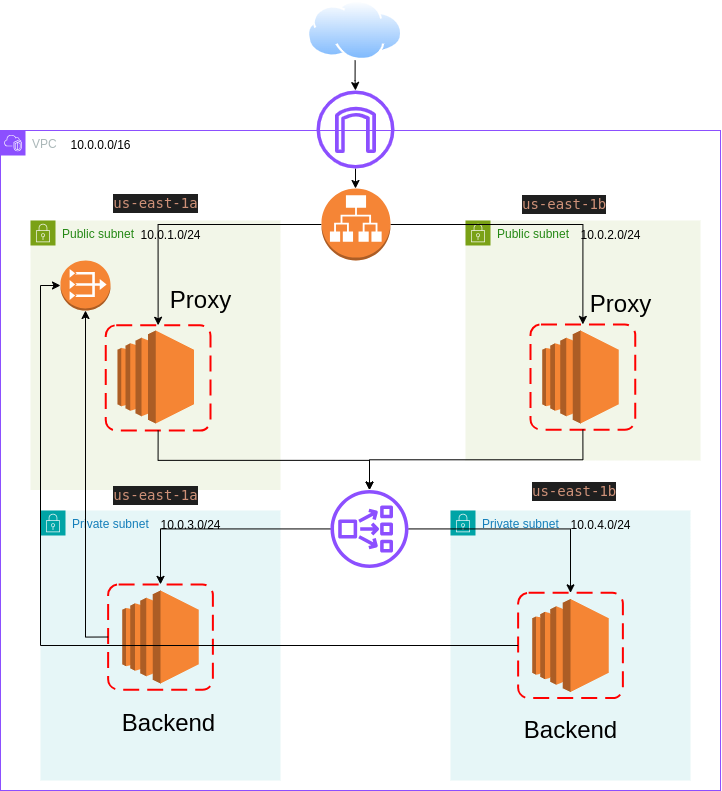

The diagram above was exported from draw.io. Its source (the exported page's mxGraphModel, read from the mxfile embedded in the PNG):
<mxGraphModel dx="1954" dy="1126" grid="1" gridSize="10" guides="1" tooltips="1" connect="1" arrows="1" fold="1" page="1" pageScale="1" pageWidth="850" pageHeight="1100" math="0" shadow="0">
  <root>
    <mxCell id="0" />
    <mxCell id="1" parent="0" />
    <mxCell id="qPVb3rb9199T5fmACFJi-7" value="VPC" style="points=[[0,0],[0.25,0],[0.5,0],[0.75,0],[1,0],[1,0.25],[1,0.5],[1,0.75],[1,1],[0.75,1],[0.5,1],[0.25,1],[0,1],[0,0.75],[0,0.5],[0,0.25]];outlineConnect=0;gradientColor=none;html=1;whiteSpace=wrap;fontSize=12;fontStyle=0;container=1;pointerEvents=0;collapsible=0;recursiveResize=0;shape=mxgraph.aws4.group;grIcon=mxgraph.aws4.group_vpc2;strokeColor=#8C4FFF;fillColor=none;verticalAlign=top;align=left;spacingLeft=30;fontColor=#AAB7B8;dashed=0;" vertex="1" parent="1">
      <mxGeometry x="70" y="170" width="720" height="660" as="geometry" />
    </mxCell>
    <mxCell id="qPVb3rb9199T5fmACFJi-2" value="Public subnet" style="points=[[0,0],[0.25,0],[0.5,0],[0.75,0],[1,0],[1,0.25],[1,0.5],[1,0.75],[1,1],[0.75,1],[0.5,1],[0.25,1],[0,1],[0,0.75],[0,0.5],[0,0.25]];outlineConnect=0;gradientColor=none;html=1;whiteSpace=wrap;fontSize=12;fontStyle=0;container=1;pointerEvents=0;collapsible=0;recursiveResize=0;shape=mxgraph.aws4.group;grIcon=mxgraph.aws4.group_security_group;grStroke=0;strokeColor=#7AA116;fillColor=#F2F6E8;verticalAlign=top;align=left;spacingLeft=30;fontColor=#248814;dashed=0;" vertex="1" parent="qPVb3rb9199T5fmACFJi-7">
      <mxGeometry x="30" y="90" width="250" height="269.5" as="geometry" />
    </mxCell>
    <mxCell id="qPVb3rb9199T5fmACFJi-8" value="&lt;div style=&quot;color: rgb(204, 204, 204); background-color: rgb(31, 31, 31); font-family: &amp;quot;Droid Sans Mono&amp;quot;, &amp;quot;monospace&amp;quot;, monospace; font-size: 14px; line-height: 19px; white-space-collapse: preserve;&quot;&gt;&lt;br&gt;&lt;/div&gt;" style="text;html=1;align=center;verticalAlign=middle;resizable=0;points=[];autosize=1;strokeColor=none;fillColor=none;" vertex="1" parent="qPVb3rb9199T5fmACFJi-2">
      <mxGeometry x="70" y="20" width="20" height="30" as="geometry" />
    </mxCell>
    <mxCell id="qPVb3rb9199T5fmACFJi-10" value="10.0.1.0/24" style="text;html=1;align=center;verticalAlign=middle;resizable=0;points=[];autosize=1;strokeColor=none;fillColor=none;" vertex="1" parent="qPVb3rb9199T5fmACFJi-2">
      <mxGeometry x="100" width="80" height="30" as="geometry" />
    </mxCell>
    <mxCell id="qPVb3rb9199T5fmACFJi-18" value="" style="outlineConnect=0;dashed=0;verticalLabelPosition=bottom;verticalAlign=top;align=center;html=1;shape=mxgraph.aws3.vpc_nat_gateway;fillColor=#F58534;gradientColor=none;" vertex="1" parent="qPVb3rb9199T5fmACFJi-2">
      <mxGeometry x="30" y="40" width="50" height="50" as="geometry" />
    </mxCell>
    <mxCell id="qPVb3rb9199T5fmACFJi-22" value="" style="outlineConnect=0;dashed=0;verticalLabelPosition=bottom;verticalAlign=top;align=center;html=1;shape=mxgraph.aws3.ec2;fillColor=#F58534;gradientColor=none;" vertex="1" parent="qPVb3rb9199T5fmACFJi-2">
      <mxGeometry x="87" y="110" width="76.5" height="93" as="geometry" />
    </mxCell>
    <mxCell id="qPVb3rb9199T5fmACFJi-26" value="" style="rounded=1;arcSize=10;dashed=1;strokeColor=#ff0000;fillColor=none;gradientColor=none;dashPattern=8 4;strokeWidth=2;" vertex="1" parent="qPVb3rb9199T5fmACFJi-2">
      <mxGeometry x="75.25" y="104.75" width="104.75" height="105.25" as="geometry" />
    </mxCell>
    <mxCell id="qPVb3rb9199T5fmACFJi-47" value="&lt;font style=&quot;font-size: 24px;&quot;&gt;Proxy&lt;/font&gt;" style="text;html=1;align=center;verticalAlign=middle;resizable=0;points=[];autosize=1;strokeColor=none;fillColor=none;" vertex="1" parent="qPVb3rb9199T5fmACFJi-2">
      <mxGeometry x="130" y="60" width="80" height="40" as="geometry" />
    </mxCell>
    <mxCell id="qPVb3rb9199T5fmACFJi-5" value="Private subnet" style="points=[[0,0],[0.25,0],[0.5,0],[0.75,0],[1,0],[1,0.25],[1,0.5],[1,0.75],[1,1],[0.75,1],[0.5,1],[0.25,1],[0,1],[0,0.75],[0,0.5],[0,0.25]];outlineConnect=0;gradientColor=none;html=1;whiteSpace=wrap;fontSize=12;fontStyle=0;container=1;pointerEvents=0;collapsible=0;recursiveResize=0;shape=mxgraph.aws4.group;grIcon=mxgraph.aws4.group_security_group;grStroke=0;strokeColor=#00A4A6;fillColor=#E6F6F7;verticalAlign=top;align=left;spacingLeft=30;fontColor=#147EBA;dashed=0;" vertex="1" parent="qPVb3rb9199T5fmACFJi-7">
      <mxGeometry x="40" y="380" width="240" height="270" as="geometry" />
    </mxCell>
    <mxCell id="qPVb3rb9199T5fmACFJi-11" value="10.0.3.0/24" style="text;html=1;align=center;verticalAlign=middle;resizable=0;points=[];autosize=1;strokeColor=none;fillColor=none;" vertex="1" parent="qPVb3rb9199T5fmACFJi-5">
      <mxGeometry x="110" width="80" height="30" as="geometry" />
    </mxCell>
    <mxCell id="qPVb3rb9199T5fmACFJi-24" value="" style="outlineConnect=0;dashed=0;verticalLabelPosition=bottom;verticalAlign=top;align=center;html=1;shape=mxgraph.aws3.ec2;fillColor=#F58534;gradientColor=none;" vertex="1" parent="qPVb3rb9199T5fmACFJi-5">
      <mxGeometry x="81.75" y="80" width="76.5" height="93" as="geometry" />
    </mxCell>
    <mxCell id="qPVb3rb9199T5fmACFJi-29" value="" style="rounded=1;arcSize=10;dashed=1;strokeColor=#ff0000;fillColor=none;gradientColor=none;dashPattern=8 4;strokeWidth=2;" vertex="1" parent="qPVb3rb9199T5fmACFJi-5">
      <mxGeometry x="67.63000000000001" y="73.88" width="104.75" height="105.25" as="geometry" />
    </mxCell>
    <mxCell id="qPVb3rb9199T5fmACFJi-49" value="&lt;font style=&quot;font-size: 24px;&quot;&gt;Backend&lt;/font&gt;" style="text;html=1;align=center;verticalAlign=middle;resizable=0;points=[];autosize=1;strokeColor=none;fillColor=none;" vertex="1" parent="qPVb3rb9199T5fmACFJi-5">
      <mxGeometry x="67.63" y="193" width="120" height="40" as="geometry" />
    </mxCell>
    <mxCell id="qPVb3rb9199T5fmACFJi-6" value="Private subnet" style="points=[[0,0],[0.25,0],[0.5,0],[0.75,0],[1,0],[1,0.25],[1,0.5],[1,0.75],[1,1],[0.75,1],[0.5,1],[0.25,1],[0,1],[0,0.75],[0,0.5],[0,0.25]];outlineConnect=0;gradientColor=none;html=1;whiteSpace=wrap;fontSize=12;fontStyle=0;container=1;pointerEvents=0;collapsible=0;recursiveResize=0;shape=mxgraph.aws4.group;grIcon=mxgraph.aws4.group_security_group;grStroke=0;strokeColor=#00A4A6;fillColor=#E6F6F7;verticalAlign=top;align=left;spacingLeft=30;fontColor=#147EBA;dashed=0;" vertex="1" parent="qPVb3rb9199T5fmACFJi-7">
      <mxGeometry x="450" y="380" width="240" height="270" as="geometry" />
    </mxCell>
    <mxCell id="qPVb3rb9199T5fmACFJi-13" value="10.0.4.0/24" style="text;html=1;align=center;verticalAlign=middle;resizable=0;points=[];autosize=1;strokeColor=none;fillColor=none;" vertex="1" parent="qPVb3rb9199T5fmACFJi-6">
      <mxGeometry x="110" width="80" height="30" as="geometry" />
    </mxCell>
    <mxCell id="qPVb3rb9199T5fmACFJi-25" value="" style="outlineConnect=0;dashed=0;verticalLabelPosition=bottom;verticalAlign=top;align=center;html=1;shape=mxgraph.aws3.ec2;fillColor=#F58534;gradientColor=none;" vertex="1" parent="qPVb3rb9199T5fmACFJi-6">
      <mxGeometry x="81.75" y="88.5" width="76.5" height="93" as="geometry" />
    </mxCell>
    <mxCell id="qPVb3rb9199T5fmACFJi-28" value="" style="rounded=1;arcSize=10;dashed=1;strokeColor=#ff0000;fillColor=none;gradientColor=none;dashPattern=8 4;strokeWidth=2;" vertex="1" parent="qPVb3rb9199T5fmACFJi-6">
      <mxGeometry x="67.63" y="82.37" width="104.75" height="105.25" as="geometry" />
    </mxCell>
    <mxCell id="qPVb3rb9199T5fmACFJi-50" value="&lt;font style=&quot;font-size: 24px;&quot;&gt;Backend&lt;/font&gt;" style="text;html=1;align=center;verticalAlign=middle;resizable=0;points=[];autosize=1;strokeColor=none;fillColor=none;" vertex="1" parent="qPVb3rb9199T5fmACFJi-6">
      <mxGeometry x="60" y="200" width="120" height="40" as="geometry" />
    </mxCell>
    <mxCell id="qPVb3rb9199T5fmACFJi-3" value="Public subnet" style="points=[[0,0],[0.25,0],[0.5,0],[0.75,0],[1,0],[1,0.25],[1,0.5],[1,0.75],[1,1],[0.75,1],[0.5,1],[0.25,1],[0,1],[0,0.75],[0,0.5],[0,0.25]];outlineConnect=0;gradientColor=none;html=1;whiteSpace=wrap;fontSize=12;fontStyle=0;container=1;pointerEvents=0;collapsible=0;recursiveResize=0;shape=mxgraph.aws4.group;grIcon=mxgraph.aws4.group_security_group;grStroke=0;strokeColor=#7AA116;fillColor=#F2F6E8;verticalAlign=top;align=left;spacingLeft=30;fontColor=#248814;dashed=0;" vertex="1" parent="qPVb3rb9199T5fmACFJi-7">
      <mxGeometry x="465" y="90" width="235" height="240" as="geometry" />
    </mxCell>
    <mxCell id="qPVb3rb9199T5fmACFJi-12" value="10.0.2.0/24" style="text;html=1;align=center;verticalAlign=middle;resizable=0;points=[];autosize=1;strokeColor=none;fillColor=none;" vertex="1" parent="qPVb3rb9199T5fmACFJi-3">
      <mxGeometry x="105" width="80" height="30" as="geometry" />
    </mxCell>
    <mxCell id="qPVb3rb9199T5fmACFJi-23" value="" style="outlineConnect=0;dashed=0;verticalLabelPosition=bottom;verticalAlign=top;align=center;html=1;shape=mxgraph.aws3.ec2;fillColor=#F58534;gradientColor=none;" vertex="1" parent="qPVb3rb9199T5fmACFJi-3">
      <mxGeometry x="76.75" y="110" width="76.5" height="93" as="geometry" />
    </mxCell>
    <mxCell id="qPVb3rb9199T5fmACFJi-27" value="" style="rounded=1;arcSize=10;dashed=1;strokeColor=#ff0000;fillColor=none;gradientColor=none;dashPattern=8 4;strokeWidth=2;" vertex="1" parent="qPVb3rb9199T5fmACFJi-3">
      <mxGeometry x="65" y="103.88" width="104.75" height="105.25" as="geometry" />
    </mxCell>
    <mxCell id="qPVb3rb9199T5fmACFJi-48" value="&lt;font style=&quot;font-size: 24px;&quot;&gt;Proxy&lt;/font&gt;" style="text;html=1;align=center;verticalAlign=middle;resizable=0;points=[];autosize=1;strokeColor=none;fillColor=none;" vertex="1" parent="qPVb3rb9199T5fmACFJi-3">
      <mxGeometry x="115" y="63.879999999999995" width="80" height="40" as="geometry" />
    </mxCell>
    <mxCell id="qPVb3rb9199T5fmACFJi-9" value="10.0.0.0/16" style="text;html=1;align=center;verticalAlign=middle;resizable=0;points=[];autosize=1;strokeColor=none;fillColor=none;" vertex="1" parent="qPVb3rb9199T5fmACFJi-7">
      <mxGeometry x="60" width="80" height="30" as="geometry" />
    </mxCell>
    <mxCell id="qPVb3rb9199T5fmACFJi-14" value="&lt;div style=&quot;color: rgb(204, 204, 204); background-color: rgb(31, 31, 31); font-family: &amp;quot;Droid Sans Mono&amp;quot;, &amp;quot;monospace&amp;quot;, monospace; font-size: 14px; line-height: 19px; white-space-collapse: preserve;&quot;&gt;&lt;span style=&quot;color: #ce9178;&quot;&gt;us-east-1a&lt;/span&gt;&lt;/div&gt;" style="text;html=1;align=center;verticalAlign=middle;resizable=0;points=[];autosize=1;strokeColor=none;fillColor=none;" vertex="1" parent="qPVb3rb9199T5fmACFJi-7">
      <mxGeometry x="100" y="58" width="110" height="30" as="geometry" />
    </mxCell>
    <mxCell id="qPVb3rb9199T5fmACFJi-15" value="&lt;div style=&quot;color: rgb(204, 204, 204); background-color: rgb(31, 31, 31); font-family: &amp;quot;Droid Sans Mono&amp;quot;, &amp;quot;monospace&amp;quot;, monospace; font-size: 14px; line-height: 19px; white-space-collapse: preserve;&quot;&gt;&lt;span style=&quot;color: #ce9178;&quot;&gt;us-east-1a&lt;/span&gt;&lt;/div&gt;" style="text;html=1;align=center;verticalAlign=middle;resizable=0;points=[];autosize=1;strokeColor=none;fillColor=none;" vertex="1" parent="qPVb3rb9199T5fmACFJi-7">
      <mxGeometry x="100" y="350" width="110" height="30" as="geometry" />
    </mxCell>
    <mxCell id="qPVb3rb9199T5fmACFJi-16" value="&lt;div style=&quot;color: #cccccc;background-color: #1f1f1f;font-family: 'Droid Sans Mono', 'monospace', monospace;font-weight: normal;font-size: 14px;line-height: 19px;white-space: pre;&quot;&gt;&lt;div&gt;&lt;span style=&quot;color: #ce9178;&quot;&gt;us-east-1b&lt;/span&gt;&lt;/div&gt;&lt;/div&gt;" style="text;whiteSpace=wrap;html=1;" vertex="1" parent="qPVb3rb9199T5fmACFJi-7">
      <mxGeometry x="520" y="58" width="120" height="40" as="geometry" />
    </mxCell>
    <mxCell id="qPVb3rb9199T5fmACFJi-17" value="&lt;div style=&quot;color: #cccccc;background-color: #1f1f1f;font-family: 'Droid Sans Mono', 'monospace', monospace;font-weight: normal;font-size: 14px;line-height: 19px;white-space: pre;&quot;&gt;&lt;div&gt;&lt;span style=&quot;color: #ce9178;&quot;&gt;us-east-1b&lt;/span&gt;&lt;/div&gt;&lt;/div&gt;" style="text;whiteSpace=wrap;html=1;" vertex="1" parent="qPVb3rb9199T5fmACFJi-7">
      <mxGeometry x="530" y="345" width="120" height="40" as="geometry" />
    </mxCell>
    <mxCell id="qPVb3rb9199T5fmACFJi-37" style="edgeStyle=orthogonalEdgeStyle;rounded=0;orthogonalLoop=1;jettySize=auto;html=1;exitX=0;exitY=0.5;exitDx=0;exitDy=0;exitPerimeter=0;entryX=0.5;entryY=0;entryDx=0;entryDy=0;" edge="1" parent="qPVb3rb9199T5fmACFJi-7" source="qPVb3rb9199T5fmACFJi-20" target="qPVb3rb9199T5fmACFJi-26">
      <mxGeometry relative="1" as="geometry" />
    </mxCell>
    <mxCell id="qPVb3rb9199T5fmACFJi-38" style="edgeStyle=orthogonalEdgeStyle;rounded=0;orthogonalLoop=1;jettySize=auto;html=1;exitX=1;exitY=0.5;exitDx=0;exitDy=0;exitPerimeter=0;entryX=0.5;entryY=0;entryDx=0;entryDy=0;" edge="1" parent="qPVb3rb9199T5fmACFJi-7" source="qPVb3rb9199T5fmACFJi-20" target="qPVb3rb9199T5fmACFJi-27">
      <mxGeometry relative="1" as="geometry" />
    </mxCell>
    <mxCell id="qPVb3rb9199T5fmACFJi-20" value="" style="outlineConnect=0;dashed=0;verticalLabelPosition=bottom;verticalAlign=top;align=center;html=1;shape=mxgraph.aws3.application_load_balancer;fillColor=#F58536;gradientColor=none;" vertex="1" parent="qPVb3rb9199T5fmACFJi-7">
      <mxGeometry x="321" y="58" width="69" height="72" as="geometry" />
    </mxCell>
    <mxCell id="qPVb3rb9199T5fmACFJi-41" style="edgeStyle=orthogonalEdgeStyle;rounded=0;orthogonalLoop=1;jettySize=auto;html=1;" edge="1" parent="qPVb3rb9199T5fmACFJi-7" source="qPVb3rb9199T5fmACFJi-21" target="qPVb3rb9199T5fmACFJi-29">
      <mxGeometry relative="1" as="geometry" />
    </mxCell>
    <mxCell id="qPVb3rb9199T5fmACFJi-42" style="edgeStyle=orthogonalEdgeStyle;rounded=0;orthogonalLoop=1;jettySize=auto;html=1;" edge="1" parent="qPVb3rb9199T5fmACFJi-7" source="qPVb3rb9199T5fmACFJi-21" target="qPVb3rb9199T5fmACFJi-28">
      <mxGeometry relative="1" as="geometry" />
    </mxCell>
    <mxCell id="qPVb3rb9199T5fmACFJi-21" value="" style="sketch=0;outlineConnect=0;fontColor=#232F3E;gradientColor=none;fillColor=#8C4FFF;strokeColor=none;dashed=0;verticalLabelPosition=bottom;verticalAlign=top;align=center;html=1;fontSize=12;fontStyle=0;aspect=fixed;pointerEvents=1;shape=mxgraph.aws4.network_load_balancer;" vertex="1" parent="qPVb3rb9199T5fmACFJi-7">
      <mxGeometry x="330" y="359.5" width="78" height="78" as="geometry" />
    </mxCell>
    <mxCell id="qPVb3rb9199T5fmACFJi-39" style="edgeStyle=orthogonalEdgeStyle;rounded=0;orthogonalLoop=1;jettySize=auto;html=1;exitX=0.5;exitY=1;exitDx=0;exitDy=0;" edge="1" parent="qPVb3rb9199T5fmACFJi-7" source="qPVb3rb9199T5fmACFJi-27" target="qPVb3rb9199T5fmACFJi-21">
      <mxGeometry relative="1" as="geometry" />
    </mxCell>
    <mxCell id="qPVb3rb9199T5fmACFJi-40" style="edgeStyle=orthogonalEdgeStyle;rounded=0;orthogonalLoop=1;jettySize=auto;html=1;exitX=0.5;exitY=1;exitDx=0;exitDy=0;" edge="1" parent="qPVb3rb9199T5fmACFJi-7" source="qPVb3rb9199T5fmACFJi-26" target="qPVb3rb9199T5fmACFJi-21">
      <mxGeometry relative="1" as="geometry" />
    </mxCell>
    <mxCell id="qPVb3rb9199T5fmACFJi-45" style="edgeStyle=orthogonalEdgeStyle;rounded=0;orthogonalLoop=1;jettySize=auto;html=1;exitX=0;exitY=0.5;exitDx=0;exitDy=0;" edge="1" parent="qPVb3rb9199T5fmACFJi-7" source="qPVb3rb9199T5fmACFJi-29" target="qPVb3rb9199T5fmACFJi-18">
      <mxGeometry relative="1" as="geometry" />
    </mxCell>
    <mxCell id="qPVb3rb9199T5fmACFJi-46" style="edgeStyle=orthogonalEdgeStyle;rounded=0;orthogonalLoop=1;jettySize=auto;html=1;entryX=0;entryY=0.5;entryDx=0;entryDy=0;entryPerimeter=0;" edge="1" parent="qPVb3rb9199T5fmACFJi-7" source="qPVb3rb9199T5fmACFJi-28" target="qPVb3rb9199T5fmACFJi-18">
      <mxGeometry relative="1" as="geometry" />
    </mxCell>
    <mxCell id="qPVb3rb9199T5fmACFJi-35" style="edgeStyle=orthogonalEdgeStyle;rounded=0;orthogonalLoop=1;jettySize=auto;html=1;" edge="1" parent="1" source="qPVb3rb9199T5fmACFJi-19" target="qPVb3rb9199T5fmACFJi-20">
      <mxGeometry relative="1" as="geometry" />
    </mxCell>
    <mxCell id="qPVb3rb9199T5fmACFJi-19" value="" style="sketch=0;outlineConnect=0;fontColor=#232F3E;gradientColor=none;fillColor=#8C4FFF;strokeColor=none;dashed=0;verticalLabelPosition=bottom;verticalAlign=top;align=center;html=1;fontSize=12;fontStyle=0;aspect=fixed;pointerEvents=1;shape=mxgraph.aws4.internet_gateway;" vertex="1" parent="1">
      <mxGeometry x="386" y="130" width="78" height="78" as="geometry" />
    </mxCell>
    <mxCell id="qPVb3rb9199T5fmACFJi-34" style="edgeStyle=orthogonalEdgeStyle;rounded=0;orthogonalLoop=1;jettySize=auto;html=1;" edge="1" parent="1" source="qPVb3rb9199T5fmACFJi-30" target="qPVb3rb9199T5fmACFJi-19">
      <mxGeometry relative="1" as="geometry" />
    </mxCell>
    <mxCell id="qPVb3rb9199T5fmACFJi-30" value="" style="image;aspect=fixed;perimeter=ellipsePerimeter;html=1;align=center;shadow=0;dashed=0;spacingTop=3;image=img/lib/active_directory/internet_cloud.svg;" vertex="1" parent="1">
      <mxGeometry x="377" y="40" width="95.24" height="60" as="geometry" />
    </mxCell>
  </root>
</mxGraphModel>